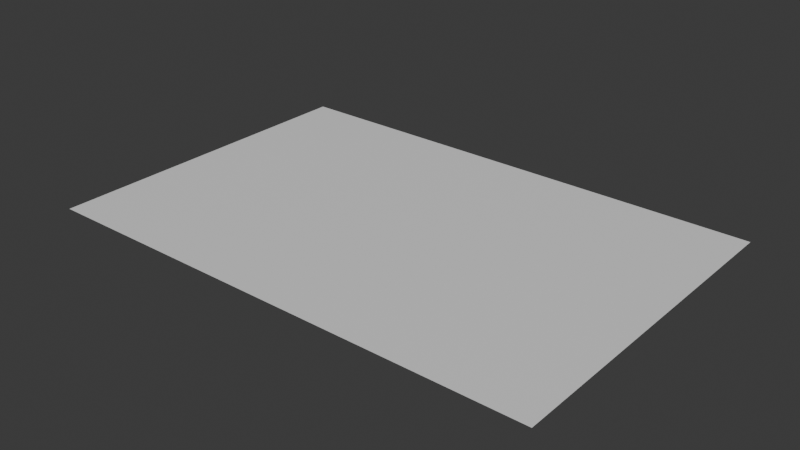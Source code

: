# Source: shop.blend  (saved by Blender 4.3.34; exported with 4.5.12 LTS)
import bpy
from mathutils import Matrix  # noqa: F401  (used for matrix-valued properties, if any)

bpy.ops.wm.read_factory_settings(use_empty=True)
scene = bpy.context.scene
scene.name = 'Scene'

# ---- collections
col_refs = bpy.data.collections.new('Refs'); scene.collection.children.link(col_refs)
col_aya = bpy.data.collections.new('Aya')  # instanced only; not linked into the scene
col_oga = bpy.data.collections.new('Oga')  # instanced only; not linked into the scene
col_ura = bpy.data.collections.new('Ura')  # instanced only; not linked into the scene

# ---- materials (node trees are filled in below, after node groups)
mat_urazone = bpy.data.materials.new('UraZone')
mat_ogazone = bpy.data.materials.new('OgaZone')
mat_ayazone = bpy.data.materials.new('AyaZone')

# ---- material node trees
mat_urazone.use_nodes = True; mat_urazone.node_tree.nodes.clear()
_N = mat_urazone.node_tree.nodes; _L = mat_urazone.node_tree.links
n0 = _N.new('ShaderNodeBsdfPrincipled'); n0.name = 'Principled BSDF'; n0.location = (10, 300)
n1 = _N.new('ShaderNodeOutputMaterial'); n1.name = 'Material Output'; n1.location = (300, 300)
_L.new(n0.outputs[0], n1.inputs[0])
n1.is_active_output = True
mat_ogazone.use_nodes = True; mat_ogazone.node_tree.nodes.clear()
_N = mat_ogazone.node_tree.nodes; _L = mat_ogazone.node_tree.links
n0 = _N.new('ShaderNodeBsdfPrincipled'); n0.name = 'Principled BSDF'; n0.location = (10, 300)
n1 = _N.new('ShaderNodeOutputMaterial'); n1.name = 'Material Output'; n1.location = (300, 300)
_L.new(n0.outputs[0], n1.inputs[0])
n1.is_active_output = True
mat_ayazone.use_nodes = True; mat_ayazone.node_tree.nodes.clear()
_N = mat_ayazone.node_tree.nodes; _L = mat_ayazone.node_tree.links
n0 = _N.new('ShaderNodeBsdfPrincipled'); n0.name = 'Principled BSDF'; n0.location = (10, 300)
n1 = _N.new('ShaderNodeOutputMaterial'); n1.name = 'Material Output'; n1.location = (300, 300)
_L.new(n0.outputs[0], n1.inputs[0])
n1.is_active_output = True

# ---- world
world_world = bpy.data.worlds.new('World'); scene.world = world_world
world_world.use_nodes = True; world_world.node_tree.nodes.clear()
_N = world_world.node_tree.nodes; _L = world_world.node_tree.links
n0 = _N.new('ShaderNodeOutputWorld'); n0.name = 'World Output'; n0.location = (300, 300)
n1 = _N.new('ShaderNodeBackground'); n1.name = 'Background'; n1.location = (10, 300)
n1.inputs[0].default_value = (0.05088, 0.05088, 0.05088, 1.0)
_L.new(n1.outputs[0], n0.inputs[0])
n0.is_active_output = True
world_world.color = (0.05088, 0.05088, 0.05088)
world_world.sun_shadow_jitter_overblur = 0.0

# ---- meshes
me_cube_001 = bpy.data.meshes.new('Cube.001')
me_cube_001.from_pydata([(0.5, -1.0, 1.0), (-0.5, -1.0, 1.0), (0.5, 0.25, 1.0), (-0.5, 0.25, 1.0)], [], [(2, 3, 1, 0)])
_uv = me_cube_001.uv_layers.new(name='UVMap')
_uv.uv.foreach_set('vector', [0.6875, 0.5938, 0.8125, 0.5938, 0.8125, 0.75, 0.6875, 0.75])
me_cube_001.materials.append(mat_urazone)
me_cube_001.update()
me_cube_002 = bpy.data.meshes.new('Cube.002')
me_cube_002.from_pydata([(-1.0, -1.0, 1.0), (-1.0, 1.0, 1.0), (0.0, 1.0, 1.0), (-0.5, -1.0, 1.0), (0.0, 0.25, 1.0), (-0.5, 0.25, 1.0)], [], [(1, 0, 3, 5), (5, 4, 2, 1)])
_uv = me_cube_002.uv_layers.new(name='UVMap')
_uv.uv.foreach_set('vector', [0.875, 0.5, 0.875, 0.75, 0.8125, 0.75, 0.8125, 0.5938, 0.8125, 0.5938, 0.75, 0.5938, 0.75, 0.5, 0.875, 0.5])
me_cube_002.materials.append(mat_ogazone)
me_cube_002.update()
me_cube_003 = bpy.data.meshes.new('Cube.003')
me_cube_003.from_pydata([(1.0, -1.0, 1.0), (1.0, 1.0, 1.0), (0.0, 1.0, 1.0), (0.5, -1.0, 1.0), (0.5, 0.25, 1.0), (0.0, 0.25, 1.0)], [], [(4, 3, 0, 1), (4, 1, 2, 5)])
_uv = me_cube_003.uv_layers.new(name='UVMap')
_uv.uv.foreach_set('vector', [0.6875, 0.5938, 0.6875, 0.75, 0.625, 0.75, 0.625, 0.5, 0.6875, 0.5938, 0.625, 0.5, 0.75, 0.5, 0.75, 0.5938])
me_cube_003.materials.append(mat_ayazone)
me_cube_003.update()

# ---- objects
ob_cube_001 = bpy.data.objects.new('Cube.001', me_cube_001)
ob_cube_002 = bpy.data.objects.new('Cube.002', me_cube_002)
ob_cube_003 = bpy.data.objects.new('Cube.003', me_cube_003)
ob_aya = bpy.data.objects.new('Aya', None)
ob_oga = bpy.data.objects.new('Oga', None)
ob_ura = bpy.data.objects.new('Ura', None)
ob_ref = bpy.data.objects.new('Ref', None)

# ---- transforms, parenting, visibility, modifiers, constraints
ob_cube_001.location = (0.0, 0.0, -1.0)
ob_cube_001.scale = (45.0, 30.0, 1.0)
ob_cube_002.location = (0.0, 0.0, -1.0)
ob_cube_002.scale = (45.0, 30.0, 1.0)
ob_cube_003.location = (0.0, 0.0, -1.0)
ob_cube_003.scale = (45.0, 30.0, 1.0)
ob_aya.location = (10.0, 0.0, 0.0)
ob_aya.instance_type = 'COLLECTION'
ob_oga.location = (-10.0, 0.0, 0.0)
ob_oga.instance_type = 'COLLECTION'
ob_ura.location = (0.0, 0.0, 0.0)
ob_ura.instance_type = 'COLLECTION'
ob_ref.location = (0.0, 0.0, 0.5)
ob_ref.scale = (20.0, 20.0, 20.0)
ob_ref.empty_display_type = 'IMAGE'
ob_ref.empty_display_size = 5.0
ob_ref.use_empty_image_alpha = True
ob_ref.empty_image_side = 'FRONT'
ob_ref.color = (1.0, 1.0, 1.0, 0.65)
ob_aya.instance_collection = col_aya
ob_oga.instance_collection = col_oga
ob_ura.instance_collection = col_ura

# ---- collection membership
scene.collection.objects.link(ob_cube_001)
scene.collection.objects.link(ob_cube_002)
scene.collection.objects.link(ob_cube_003)
col_refs.objects.link(ob_aya)
col_refs.objects.link(ob_oga)
col_refs.objects.link(ob_ura)
col_refs.objects.link(ob_ref)

# ---- scene / render settings (as saved in the file)
scene.frame_start = 1; scene.frame_end = 250; scene.frame_set(0)
scene.render.engine = 'BLENDER_EEVEE_NEXT'
bpy.context.view_layer.update()

# ---- added for rendering (the .blend has no active camera and no usable light): camera, sun
cam_auto = bpy.data.cameras.new('AutoCamera')
cam_auto.lens = 50.0
cam_auto.sensor_width = 36.0
cam_auto.clip_end = 1756.37
ob_auto_camera = bpy.data.objects.new('AutoCamera', cam_auto)
scene.collection.objects.link(ob_auto_camera)
ob_auto_camera.location = (100.078, -120.094, 80.0627)
ob_auto_camera.rotation_euler = (1.09748, -7.21219e-08, 0.694738)
scene.camera = ob_auto_camera
light_auto_sun = bpy.data.lights.new('AutoSun', 'SUN')
light_auto_sun.energy = 3.0
light_auto_sun.angle = 0.0523599
ob_auto_sun = bpy.data.objects.new('AutoSun', light_auto_sun)
scene.collection.objects.link(ob_auto_sun)
ob_auto_sun.rotation_euler = (0.872665, 0.174533, 0.523599)
bpy.context.view_layer.update()
